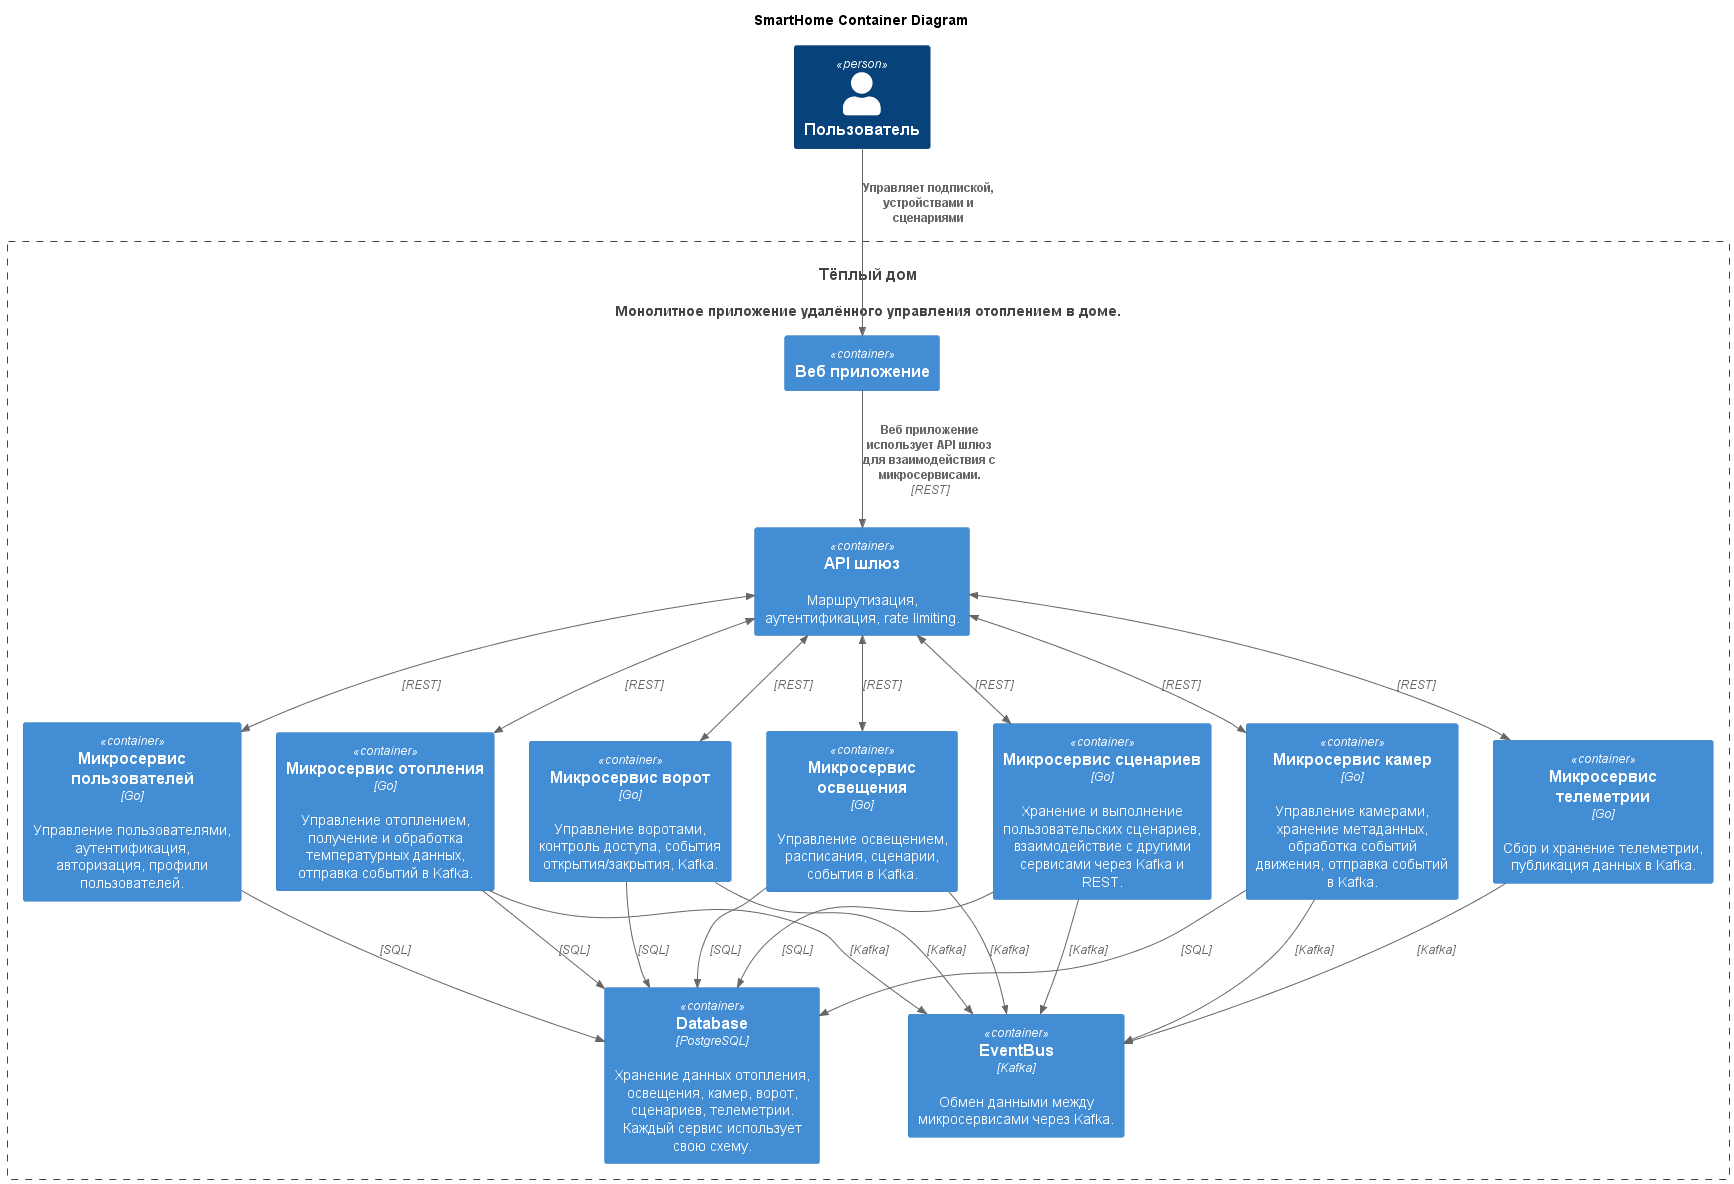

The diagram above was rendered by PlantUML. Its source (embedded in the PNG):
@startuml
title SmartHome Container Diagram
top to bottom direction



!includeurl https://raw.githubusercontent.com/RicardoNiepel/C4-PlantUML/master/C4_Container.puml

Person(smarthome_user, "Пользователь")

System(smarthome_app, "Тёплый дом", "Монолитное приложение удалённого управления отоплением в доме.")
Container_Boundary(smarthome_app, "Система умного дома") {
  Container(smarthome_web, "Веб приложение")
  Container(smarthome_api_gateway, "API шлюз", "", "Маршрутизация, аутентификация, rate limiting.")
  Container(smarthome_heating, "Микросервис отопления", "Go", "Управление отоплением, получение и обработка температурных данных, отправка событий в Kafka.")
  Container(smarthome_light, "Микросервис освещения", "Go", "Управление освещением, расписания, сценарии, события в Kafka.")
  Container(smarthome_camera, "Микросервис камер", "Go", "Управление камерами, хранение метаданных, обработка событий движения, отправка событий в Kafka.")
  Container(smarthome_gate, "Микросервис ворот", "Go", "Управление воротами, контроль доступа, события открытия/закрытия, Kafka.")
  Container(smarthome_script, "Микросервис сценариев", "Go", "Хранение и выполнение пользовательских сценариев, взаимодействие с другими сервисами через Kafka и REST.")
  Container(smarthome_telemetry, "Микросервис телеметрии", "Go", "Сбор и хранение телеметрии, публикация данных в Kafka.")
  Container(smarthome_user_profile, "Микросервис пользователей", "Go", "Управление пользователями, аутентификация, авторизация, профили пользователей.")
  Container(smarthome_stream, "EventBus", "Kafka", "Обмен данными между микросервисами через Kafka.")
  Container(smarthome_database, "Database", "PostgreSQL", "Хранение данных отопления, освещения, камер, ворот, сценариев, телеметрии. Каждый сервис использует свою схему.")
}

Rel_D(smarthome_user, smarthome_web, "Управляет подпиской, устройствами и сценариями")
Rel_D(smarthome_web, smarthome_api_gateway, "Веб приложение использует API шлюз для взаимодействия с микросервисами.", "REST")

BiRel_D(smarthome_api_gateway, smarthome_heating, "", "REST")
BiRel_D(smarthome_api_gateway, smarthome_light, "", "REST")
BiRel_D(smarthome_api_gateway, smarthome_camera, "", "REST")
BiRel_D(smarthome_api_gateway, smarthome_gate, "", "REST")
BiRel_D(smarthome_api_gateway, smarthome_script, "", "REST")
BiRel_D(smarthome_api_gateway, smarthome_telemetry, "", "REST")
BiRel_D(smarthome_api_gateway, smarthome_user_profile, "", "REST")

Rel_D(smarthome_heating, smarthome_database, "", "SQL")
Rel_D(smarthome_light, smarthome_database, "", "SQL")
Rel_D(smarthome_camera, smarthome_database, "", "SQL")
Rel_D(smarthome_gate, smarthome_database, "", "SQL")
Rel_D(smarthome_script, smarthome_database, "", "SQL")
Rel_D(smarthome_user_profile, smarthome_database, "", "SQL")

Rel_D(smarthome_heating, smarthome_stream, "", "Kafka")
Rel_D(smarthome_light, smarthome_stream, "", "Kafka")
Rel_D(smarthome_camera, smarthome_stream, "", "Kafka")
Rel_D(smarthome_gate, smarthome_stream, "", "Kafka")
Rel_D(smarthome_script, smarthome_stream, "", "Kafka")
Rel_D(smarthome_telemetry, smarthome_stream, "", "Kafka")

Lay_R(smarthome_database, smarthome_stream)
@enduml